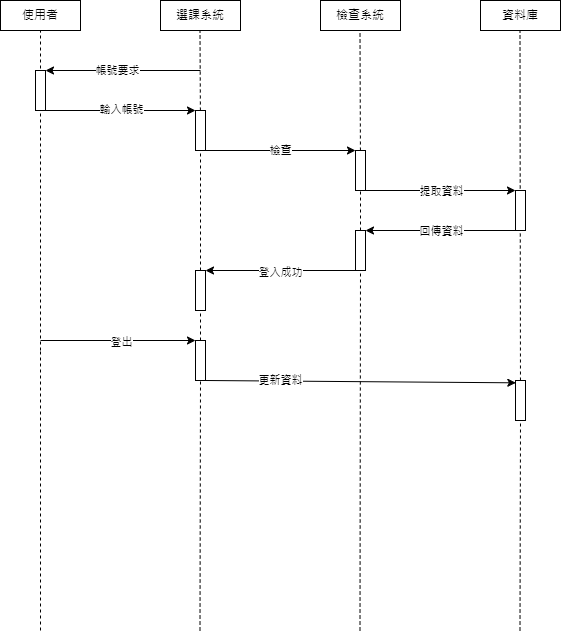

The diagram above was exported from draw.io. Its source (the exported page's mxGraphModel, read from the mxfile embedded in the PNG):
<mxGraphModel dx="792" dy="449" grid="1" gridSize="10" guides="1" tooltips="1" connect="1" arrows="1" fold="1" page="1" pageScale="1" pageWidth="827" pageHeight="1169" math="0" shadow="0">
  <root>
    <mxCell id="0" />
    <mxCell id="1" parent="0" />
    <mxCell id="f91OxgS-NhPT_dmFnw9e-2" value="使用者" style="rounded=0;whiteSpace=wrap;html=1;" parent="1" vertex="1">
      <mxGeometry x="120" y="90" width="80" height="30" as="geometry" />
    </mxCell>
    <mxCell id="f91OxgS-NhPT_dmFnw9e-3" value="選課系統" style="rounded=0;whiteSpace=wrap;html=1;" parent="1" vertex="1">
      <mxGeometry x="280" y="90" width="80" height="30" as="geometry" />
    </mxCell>
    <mxCell id="f91OxgS-NhPT_dmFnw9e-4" value="檢查系統" style="rounded=0;whiteSpace=wrap;html=1;" parent="1" vertex="1">
      <mxGeometry x="440" y="90" width="80" height="30" as="geometry" />
    </mxCell>
    <mxCell id="f91OxgS-NhPT_dmFnw9e-5" value="資料庫" style="rounded=0;whiteSpace=wrap;html=1;" parent="1" vertex="1">
      <mxGeometry x="600" y="90" width="80" height="30" as="geometry" />
    </mxCell>
    <mxCell id="f91OxgS-NhPT_dmFnw9e-6" value="" style="endArrow=none;dashed=1;html=1;rounded=0;entryX=0.5;entryY=1;entryDx=0;entryDy=0;" parent="1" target="f91OxgS-NhPT_dmFnw9e-2" edge="1">
      <mxGeometry width="50" height="50" relative="1" as="geometry">
        <mxPoint x="160" y="440" as="sourcePoint" />
        <mxPoint x="440" y="380" as="targetPoint" />
      </mxGeometry>
    </mxCell>
    <mxCell id="f91OxgS-NhPT_dmFnw9e-7" value="" style="endArrow=none;dashed=1;html=1;rounded=0;entryX=0.5;entryY=1;entryDx=0;entryDy=0;" parent="1" source="f91OxgS-NhPT_dmFnw9e-18" edge="1">
      <mxGeometry width="50" height="50" relative="1" as="geometry">
        <mxPoint x="319.5" y="720" as="sourcePoint" />
        <mxPoint x="319.5" y="120" as="targetPoint" />
      </mxGeometry>
    </mxCell>
    <mxCell id="f91OxgS-NhPT_dmFnw9e-8" value="" style="endArrow=none;dashed=1;html=1;rounded=0;entryX=0.5;entryY=1;entryDx=0;entryDy=0;" parent="1" source="f91OxgS-NhPT_dmFnw9e-22" edge="1">
      <mxGeometry width="50" height="50" relative="1" as="geometry">
        <mxPoint x="479.5" y="720" as="sourcePoint" />
        <mxPoint x="479.5" y="120" as="targetPoint" />
      </mxGeometry>
    </mxCell>
    <mxCell id="f91OxgS-NhPT_dmFnw9e-9" value="" style="endArrow=none;dashed=1;html=1;rounded=0;entryX=0.5;entryY=1;entryDx=0;entryDy=0;" parent="1" source="f91OxgS-NhPT_dmFnw9e-45" edge="1">
      <mxGeometry width="50" height="50" relative="1" as="geometry">
        <mxPoint x="639.5" y="720" as="sourcePoint" />
        <mxPoint x="639.5" y="120" as="targetPoint" />
      </mxGeometry>
    </mxCell>
    <mxCell id="f91OxgS-NhPT_dmFnw9e-10" value="" style="rounded=0;whiteSpace=wrap;html=1;" parent="1" vertex="1">
      <mxGeometry x="155" y="160" width="10" height="40" as="geometry" />
    </mxCell>
    <mxCell id="f91OxgS-NhPT_dmFnw9e-16" value="" style="endArrow=classic;html=1;rounded=0;entryX=1;entryY=0;entryDx=0;entryDy=0;" parent="1" target="f91OxgS-NhPT_dmFnw9e-10" edge="1">
      <mxGeometry width="50" height="50" relative="1" as="geometry">
        <mxPoint x="320" y="160" as="sourcePoint" />
        <mxPoint x="340" y="140" as="targetPoint" />
      </mxGeometry>
    </mxCell>
    <mxCell id="f91OxgS-NhPT_dmFnw9e-17" value="帳號要求" style="edgeLabel;html=1;align=center;verticalAlign=middle;resizable=0;points=[];" parent="f91OxgS-NhPT_dmFnw9e-16" vertex="1" connectable="0">
      <mxGeometry x="0.071" relative="1" as="geometry">
        <mxPoint as="offset" />
      </mxGeometry>
    </mxCell>
    <mxCell id="f91OxgS-NhPT_dmFnw9e-19" value="" style="endArrow=none;dashed=1;html=1;rounded=0;entryX=0.5;entryY=1;entryDx=0;entryDy=0;" parent="1" source="f91OxgS-NhPT_dmFnw9e-36" target="f91OxgS-NhPT_dmFnw9e-18" edge="1">
      <mxGeometry width="50" height="50" relative="1" as="geometry">
        <mxPoint x="319.5" y="720" as="sourcePoint" />
        <mxPoint x="319.5" y="120" as="targetPoint" />
      </mxGeometry>
    </mxCell>
    <mxCell id="f91OxgS-NhPT_dmFnw9e-18" value="" style="rounded=0;whiteSpace=wrap;html=1;" parent="1" vertex="1">
      <mxGeometry x="315" y="200" width="10" height="40" as="geometry" />
    </mxCell>
    <mxCell id="f91OxgS-NhPT_dmFnw9e-20" value="" style="endArrow=classic;html=1;rounded=0;entryX=0;entryY=0;entryDx=0;entryDy=0;exitX=1;exitY=1;exitDx=0;exitDy=0;" parent="1" source="f91OxgS-NhPT_dmFnw9e-10" target="f91OxgS-NhPT_dmFnw9e-18" edge="1">
      <mxGeometry width="50" height="50" relative="1" as="geometry">
        <mxPoint x="290" y="190" as="sourcePoint" />
        <mxPoint x="340" y="140" as="targetPoint" />
      </mxGeometry>
    </mxCell>
    <mxCell id="f91OxgS-NhPT_dmFnw9e-21" value="輸入帳號" style="edgeLabel;html=1;align=center;verticalAlign=middle;resizable=0;points=[];" parent="f91OxgS-NhPT_dmFnw9e-20" vertex="1" connectable="0">
      <mxGeometry x="0.0023" y="1" relative="1" as="geometry">
        <mxPoint as="offset" />
      </mxGeometry>
    </mxCell>
    <mxCell id="f91OxgS-NhPT_dmFnw9e-23" value="" style="endArrow=none;dashed=1;html=1;rounded=0;entryX=0.5;entryY=1;entryDx=0;entryDy=0;" parent="1" source="f91OxgS-NhPT_dmFnw9e-32" target="f91OxgS-NhPT_dmFnw9e-22" edge="1">
      <mxGeometry width="50" height="50" relative="1" as="geometry">
        <mxPoint x="479.5" y="720" as="sourcePoint" />
        <mxPoint x="479.5" y="120" as="targetPoint" />
      </mxGeometry>
    </mxCell>
    <mxCell id="f91OxgS-NhPT_dmFnw9e-22" value="" style="rounded=0;whiteSpace=wrap;html=1;" parent="1" vertex="1">
      <mxGeometry x="475" y="240" width="10" height="40" as="geometry" />
    </mxCell>
    <mxCell id="f91OxgS-NhPT_dmFnw9e-24" value="" style="endArrow=classic;html=1;rounded=0;entryX=0;entryY=0;entryDx=0;entryDy=0;" parent="1" target="f91OxgS-NhPT_dmFnw9e-22" edge="1">
      <mxGeometry width="50" height="50" relative="1" as="geometry">
        <mxPoint x="325" y="240" as="sourcePoint" />
        <mxPoint x="470" y="240" as="targetPoint" />
      </mxGeometry>
    </mxCell>
    <mxCell id="f91OxgS-NhPT_dmFnw9e-25" value="檢查" style="edgeLabel;html=1;align=center;verticalAlign=middle;resizable=0;points=[];" parent="f91OxgS-NhPT_dmFnw9e-24" vertex="1" connectable="0">
      <mxGeometry relative="1" as="geometry">
        <mxPoint as="offset" />
      </mxGeometry>
    </mxCell>
    <mxCell id="f91OxgS-NhPT_dmFnw9e-26" value="" style="rounded=0;whiteSpace=wrap;html=1;" parent="1" vertex="1">
      <mxGeometry x="635" y="280" width="10" height="40" as="geometry" />
    </mxCell>
    <mxCell id="f91OxgS-NhPT_dmFnw9e-27" value="" style="endArrow=classic;html=1;rounded=0;entryX=0;entryY=0;entryDx=0;entryDy=0;" parent="1" edge="1">
      <mxGeometry width="50" height="50" relative="1" as="geometry">
        <mxPoint x="485" y="280" as="sourcePoint" />
        <mxPoint x="635" y="280" as="targetPoint" />
      </mxGeometry>
    </mxCell>
    <mxCell id="f91OxgS-NhPT_dmFnw9e-31" value="提取資料" style="edgeLabel;html=1;align=center;verticalAlign=middle;resizable=0;points=[];" parent="f91OxgS-NhPT_dmFnw9e-27" vertex="1" connectable="0">
      <mxGeometry x="0.0063" y="-1" relative="1" as="geometry">
        <mxPoint as="offset" />
      </mxGeometry>
    </mxCell>
    <mxCell id="f91OxgS-NhPT_dmFnw9e-33" value="" style="endArrow=none;dashed=1;html=1;rounded=0;entryX=0.5;entryY=1;entryDx=0;entryDy=0;" parent="1" target="f91OxgS-NhPT_dmFnw9e-32" edge="1">
      <mxGeometry width="50" height="50" relative="1" as="geometry">
        <mxPoint x="479.5" y="720" as="sourcePoint" />
        <mxPoint x="480" y="280" as="targetPoint" />
      </mxGeometry>
    </mxCell>
    <mxCell id="f91OxgS-NhPT_dmFnw9e-32" value="" style="rounded=0;whiteSpace=wrap;html=1;" parent="1" vertex="1">
      <mxGeometry x="475" y="320" width="10" height="40" as="geometry" />
    </mxCell>
    <mxCell id="f91OxgS-NhPT_dmFnw9e-34" value="" style="endArrow=classic;html=1;rounded=0;entryX=1;entryY=0;entryDx=0;entryDy=0;exitX=0;exitY=1;exitDx=0;exitDy=0;" parent="1" source="f91OxgS-NhPT_dmFnw9e-26" target="f91OxgS-NhPT_dmFnw9e-32" edge="1">
      <mxGeometry width="50" height="50" relative="1" as="geometry">
        <mxPoint x="400" y="370" as="sourcePoint" />
        <mxPoint x="450" y="320" as="targetPoint" />
      </mxGeometry>
    </mxCell>
    <mxCell id="f91OxgS-NhPT_dmFnw9e-35" value="回傳資料" style="edgeLabel;html=1;align=center;verticalAlign=middle;resizable=0;points=[];" parent="f91OxgS-NhPT_dmFnw9e-34" vertex="1" connectable="0">
      <mxGeometry x="-0.0063" y="1" relative="1" as="geometry">
        <mxPoint as="offset" />
      </mxGeometry>
    </mxCell>
    <mxCell id="f91OxgS-NhPT_dmFnw9e-37" value="" style="endArrow=none;dashed=1;html=1;rounded=0;entryX=0.5;entryY=1;entryDx=0;entryDy=0;" parent="1" source="f91OxgS-NhPT_dmFnw9e-47" target="f91OxgS-NhPT_dmFnw9e-36" edge="1">
      <mxGeometry width="50" height="50" relative="1" as="geometry">
        <mxPoint x="319.5" y="720" as="sourcePoint" />
        <mxPoint x="320" y="240" as="targetPoint" />
      </mxGeometry>
    </mxCell>
    <mxCell id="f91OxgS-NhPT_dmFnw9e-36" value="" style="rounded=0;whiteSpace=wrap;html=1;" parent="1" vertex="1">
      <mxGeometry x="315" y="360" width="10" height="40" as="geometry" />
    </mxCell>
    <mxCell id="f91OxgS-NhPT_dmFnw9e-39" value="" style="endArrow=classic;html=1;rounded=0;entryX=1;entryY=0;entryDx=0;entryDy=0;exitX=0;exitY=1;exitDx=0;exitDy=0;" parent="1" source="f91OxgS-NhPT_dmFnw9e-32" target="f91OxgS-NhPT_dmFnw9e-36" edge="1">
      <mxGeometry width="50" height="50" relative="1" as="geometry">
        <mxPoint x="400" y="370" as="sourcePoint" />
        <mxPoint x="450" y="320" as="targetPoint" />
      </mxGeometry>
    </mxCell>
    <mxCell id="f91OxgS-NhPT_dmFnw9e-40" value="登入成功" style="edgeLabel;html=1;align=center;verticalAlign=middle;resizable=0;points=[];" parent="f91OxgS-NhPT_dmFnw9e-39" vertex="1" connectable="0">
      <mxGeometry x="0.0063" y="2" relative="1" as="geometry">
        <mxPoint as="offset" />
      </mxGeometry>
    </mxCell>
    <mxCell id="f91OxgS-NhPT_dmFnw9e-42" value="" style="endArrow=none;dashed=1;html=1;rounded=0;entryX=0.5;entryY=1;entryDx=0;entryDy=0;" parent="1" edge="1">
      <mxGeometry width="50" height="50" relative="1" as="geometry">
        <mxPoint x="160" y="720" as="sourcePoint" />
        <mxPoint x="160" y="440.0000000000001" as="targetPoint" />
      </mxGeometry>
    </mxCell>
    <mxCell id="f91OxgS-NhPT_dmFnw9e-44" value="" style="endArrow=classic;html=1;rounded=0;entryX=0;entryY=0;entryDx=0;entryDy=0;" parent="1" target="f91OxgS-NhPT_dmFnw9e-47" edge="1">
      <mxGeometry width="50" height="50" relative="1" as="geometry">
        <mxPoint x="160" y="430" as="sourcePoint" />
        <mxPoint x="320" y="430" as="targetPoint" />
      </mxGeometry>
    </mxCell>
    <mxCell id="f91OxgS-NhPT_dmFnw9e-46" value="登出" style="edgeLabel;html=1;align=center;verticalAlign=middle;resizable=0;points=[];" parent="f91OxgS-NhPT_dmFnw9e-44" vertex="1" connectable="0">
      <mxGeometry x="0.0361" y="-2" relative="1" as="geometry">
        <mxPoint as="offset" />
      </mxGeometry>
    </mxCell>
    <mxCell id="f91OxgS-NhPT_dmFnw9e-48" value="" style="endArrow=none;dashed=1;html=1;rounded=0;entryX=0.5;entryY=1;entryDx=0;entryDy=0;" parent="1" target="f91OxgS-NhPT_dmFnw9e-47" edge="1">
      <mxGeometry width="50" height="50" relative="1" as="geometry">
        <mxPoint x="319.5" y="720" as="sourcePoint" />
        <mxPoint x="320" y="400" as="targetPoint" />
      </mxGeometry>
    </mxCell>
    <mxCell id="f91OxgS-NhPT_dmFnw9e-47" value="" style="rounded=0;whiteSpace=wrap;html=1;" parent="1" vertex="1">
      <mxGeometry x="315" y="430" width="10" height="40" as="geometry" />
    </mxCell>
    <mxCell id="f91OxgS-NhPT_dmFnw9e-49" value="" style="endArrow=classic;html=1;rounded=0;exitX=1;exitY=1;exitDx=0;exitDy=0;entryX=0.033;entryY=0.058;entryDx=0;entryDy=0;entryPerimeter=0;" parent="1" source="f91OxgS-NhPT_dmFnw9e-47" target="f91OxgS-NhPT_dmFnw9e-45" edge="1">
      <mxGeometry width="50" height="50" relative="1" as="geometry">
        <mxPoint x="460" y="350" as="sourcePoint" />
        <mxPoint x="630" y="470" as="targetPoint" />
      </mxGeometry>
    </mxCell>
    <mxCell id="f91OxgS-NhPT_dmFnw9e-54" value="更新資料" style="edgeLabel;html=1;align=center;verticalAlign=middle;resizable=0;points=[];" parent="f91OxgS-NhPT_dmFnw9e-49" vertex="1" connectable="0">
      <mxGeometry x="-0.5198" y="1" relative="1" as="geometry">
        <mxPoint as="offset" />
      </mxGeometry>
    </mxCell>
    <mxCell id="f91OxgS-NhPT_dmFnw9e-51" value="" style="endArrow=none;dashed=1;html=1;rounded=0;entryX=0.5;entryY=1;entryDx=0;entryDy=0;" parent="1" target="f91OxgS-NhPT_dmFnw9e-45" edge="1">
      <mxGeometry width="50" height="50" relative="1" as="geometry">
        <mxPoint x="639.5" y="720" as="sourcePoint" />
        <mxPoint x="639.5" y="120" as="targetPoint" />
      </mxGeometry>
    </mxCell>
    <mxCell id="f91OxgS-NhPT_dmFnw9e-45" value="" style="rounded=0;whiteSpace=wrap;html=1;" parent="1" vertex="1">
      <mxGeometry x="635" y="470" width="10" height="40" as="geometry" />
    </mxCell>
  </root>
</mxGraphModel>